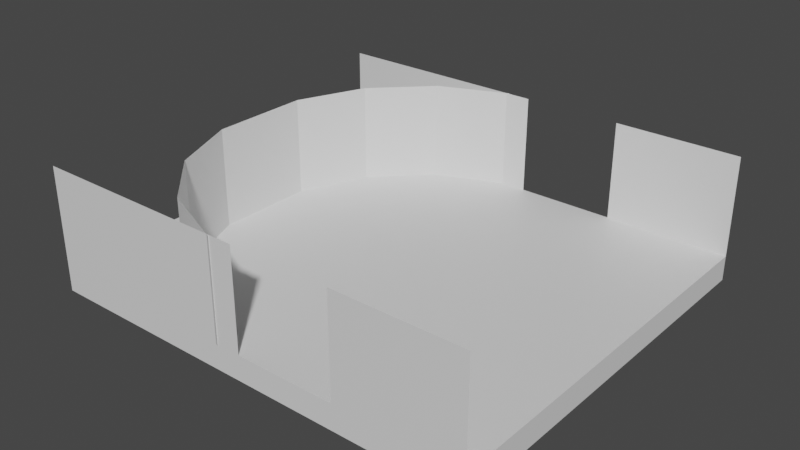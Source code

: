 # Source: Hub_0.blend  (saved by Blender 3.5.10; exported with 4.5.12 LTS)
import bpy
from mathutils import Matrix  # noqa: F401  (used for matrix-valued properties, if any)

bpy.ops.wm.read_factory_settings(use_empty=True)
scene = bpy.context.scene
scene.name = 'Scene'

# ---- collections
col_collection = bpy.data.collections.new('Collection'); scene.collection.children.link(col_collection)

# ---- materials (node trees are filled in below, after node groups)
mat_material = bpy.data.materials.new('Material')
mat_material.alpha_threshold = 0.0
mat_material.use_transparent_shadow = False
mat_material.roughness = 0.5
mat_material.line_color = (0.0, 0.0, 0.0, 1.0)

# ---- material node trees
mat_material.use_nodes = True; mat_material.node_tree.nodes.clear()
_N = mat_material.node_tree.nodes; _L = mat_material.node_tree.links
n0 = _N.new('ShaderNodeOutputMaterial'); n0.name = 'Material Output'; n0.location = (300, 300)
n1 = _N.new('ShaderNodeBsdfPrincipled'); n1.name = 'Principled BSDF'; n1.location = (10, 300)
n1.distribution = 'GGX'
n1.subsurface_method = 'RANDOM_WALK_SKIN'
n1.inputs[3].default_value = 1.45
n1.inputs[27].default_value = (0.0, 0.0, 0.0, 1.0)
n1.inputs[28].default_value = 1.0
_L.new(n1.outputs[0], n0.inputs[0])
n0.is_active_output = True

# ---- world
world_world = bpy.data.worlds.new('World'); scene.world = world_world
world_world.use_nodes = True; world_world.node_tree.nodes.clear()
_N = world_world.node_tree.nodes; _L = world_world.node_tree.links
n0 = _N.new('ShaderNodeOutputWorld'); n0.name = 'World Output'; n0.location = (300, 300)
n1 = _N.new('ShaderNodeBackground'); n1.name = 'Background'; n1.location = (10, 300)
n1.inputs[0].default_value = (0.05088, 0.05088, 0.05088, 1.0)
_L.new(n1.outputs[0], n0.inputs[0])
n0.is_active_output = True
world_world.color = (0.05088, 0.05088, 0.05088)
world_world.use_sun_shadow = False
world_world.sun_shadow_jitter_overblur = 0.0

# ---- meshes
me_cube = bpy.data.meshes.new('Cube')
me_cube.from_pydata([(3.0, 2.0, 0.0), (-10.0, 2.0, 0.0), (3.0, -2.0, 0.0), (-10.0, -2.0, 0.0), (1.0, 2.0, 0.0), (-10.0, -2.0, -1.0), (1.0, -2.0, 0.0), (-10.0, 2.0, -1.0), (3.0, 8.0, -1.0), (1.0, 8.0, -1.0), (3.0, 8.0, 0.0), (1.0, 8.0, 0.0), (1.0, -8.0, -1.0), (1.0, -8.0, 0.0), (3.0, -8.0, 0.0), (3.0, -8.0, -1.0), (8.0, 2.0, 0.0), (8.0, 2.0, -1.0), (8.0, -2.0, 0.0), (8.0, -2.0, -1.0), (8.0, 8.0, 0.0), (8.0, 8.0, -1.0), (8.0, -8.0, 0.0), (8.0, -8.0, -1.0), (3.0, -8.0, 4.0), (3.0, 8.0, 4.0), (-1.0, -2.0, 0.0), (-1.0, 2.0, 0.0), (-1.0, 8.0, 0.0), (-1.0, 8.0, -1.0), (-1.0, -8.0, -1.0), (-1.0, -8.0, 0.0), (-10.0, 8.0, 0.0), (-10.0, 8.0, -1.0), (-10.0, -8.0, -1.0), (-10.0, -8.0, 0.0), (-8.0, 2.0, 4.0), (-8.0, -2.0, 4.0), (-8.0, -2.0, 0.0), (-8.0, 2.0, 0.0), (-6.847, 4.77, 4.0), (-6.847, 4.77, 0.0), (-4.726, 6.891, 4.0), (-4.726, 6.891, 0.0), (-1.954, 8.039, 4.0), (-1.954, 8.039, 0.0), (-6.852, -4.772, 4.0), (-6.852, -4.772, 0.0), (-4.731, -6.893, 4.0), (-4.731, -6.893, 0.0), (-1.959, -8.041, 4.0), (-1.959, -8.041, 0.0), (8.0, 8.0, 4.0), (8.0, -8.0, 4.0), (-1.0, 8.0, 4.0), (-1.0, -8.0, 4.0), (-10.0, 8.0, 4.0), (-10.0, -8.0, 4.0)], [], [(0, 4, 6, 2), (12, 13, 31, 30), (28, 29, 33, 32), (9, 11, 10, 8), (0, 2, 18, 16), (31, 35, 57, 55), (10, 20, 52, 25), (26, 27, 1, 3), (4, 0, 10, 11), (15, 14, 13, 12), (27, 28, 32, 1), (2, 6, 13, 14), (8, 10, 20, 21), (17, 16, 18, 19), (16, 17, 21, 20), (19, 18, 22, 23), (2, 14, 22, 18), (7, 1, 32, 33), (14, 15, 23, 22), (10, 0, 16, 20), (5, 3, 1, 7), (30, 31, 35, 34), (31, 26, 3, 35), (32, 28, 54, 56), (6, 4, 27, 26), (4, 11, 28, 27), (13, 6, 26, 31), (11, 9, 29, 28), (3, 5, 34, 35), (38, 39, 36, 37), (36, 39, 41, 40), (40, 41, 43, 42), (42, 43, 45, 44), (38, 37, 46, 47), (47, 46, 48, 49), (49, 48, 50, 51), (14, 22, 53, 24)])
_uv = me_cube.uv_layers.new(name='UVMap')
_uv.uv.foreach_set('vector', [0.625, 0.5, 0.875, 0.5, 0.875, 0.75, 0.625, 0.75, 0.375, 1.0, 0.625, 1.0, 0.625, 1.0, 0.375, 1.0, 0.625, 0.25, 0.375, 0.25, 0.375, 0.25, 0.625, 0.25, 0.375, 0.25, 0.625, 0.25, 0.625, 0.5, 0.375, 0.5, 0.625, 0.5, 0.625, 0.75, 0.625, 0.75, 0.625, 0.5, 0.625, 1.0, 0.625, 1.0, 0.625, 1.0, 0.625, 1.0, 0.625, 0.5, 0.625, 0.5, 0.625, 0.5, 0.625, 0.5, 0.875, 0.75, 0.875, 0.5, 0.875, 0.5, 0.875, 0.75, 0.875, 0.5, 0.625, 0.5, 0.625, 0.5, 0.875, 0.5, 0.375, 0.75, 0.625, 0.75, 0.625, 1.0, 0.375, 1.0, 0.875, 0.5, 0.875, 0.5, 0.875, 0.5, 0.875, 0.5, 0.625, 0.75, 0.875, 0.75, 0.875, 0.75, 0.625, 0.75, 0.375, 0.5, 0.625, 0.5, 0.625, 0.5, 0.375, 0.5, 0.375, 0.5, 0.625, 0.5, 0.625, 0.75, 0.375, 0.75, 0.625, 0.5, 0.375, 0.5, 0.375, 0.5, 0.625, 0.5, 0.375, 0.75, 0.625, 0.75, 0.625, 0.75, 0.375, 0.75, 0.625, 0.75, 0.625, 0.75, 0.625, 0.75, 0.625, 0.75, 0.375, 0.25, 0.625, 0.25, 0.625, 0.25, 0.375, 0.25, 0.625, 0.75, 0.375, 0.75, 0.375, 0.75, 0.625, 0.75, 0.625, 0.5, 0.625, 0.5, 0.625, 0.5, 0.625, 0.5, 0.375, 0.0, 0.625, 0.0, 0.625, 0.25, 0.375, 0.25, 0.375, 1.0, 0.625, 1.0, 0.625, 1.0, 0.375, 1.0, 0.875, 0.75, 0.875, 0.75, 0.875, 0.75, 0.875, 0.75, 0.625, 0.25, 0.625, 0.25, 0.625, 0.25, 0.625, 0.25, 0.875, 0.75, 0.875, 0.5, 0.875, 0.5, 0.875, 0.75, 0.875, 0.5, 0.875, 0.5, 0.875, 0.5, 0.875, 0.5, 0.875, 0.75, 0.875, 0.75, 0.875, 0.75, 0.875, 0.75, 0.625, 0.25, 0.375, 0.25, 0.375, 0.25, 0.625, 0.25, 0.625, 0.0, 0.375, 0.0, 0.375, 0.0, 0.625, 0.0, 0.375, 0.0, 0.375, 0.25, 0.625, 0.25, 0.625, 0.0, 0.625, 0.25, 0.375, 0.25, 0.375, 0.25, 0.625, 0.25, 0.625, 0.25, 0.375, 0.25, 0.375, 0.25, 0.625, 0.25, 0.625, 0.25, 0.375, 0.25, 0.375, 0.25, 0.625, 0.25, 0.375, 0.0, 0.625, 0.0, 0.625, 0.0, 0.375, 0.0, 0.375, 0.0, 0.625, 0.0, 0.625, 0.0, 0.375, 0.0, 0.375, 0.0, 0.625, 0.0, 0.625, 0.0, 0.375, 0.0, 0.625, 0.75, 0.625, 0.75, 0.625, 0.75, 0.625, 0.75])
me_cube.materials.append(mat_material)
me_cube.use_mirror_vertex_groups = False
me_cube.update()

# ---- objects
ob_hub_0 = bpy.data.objects.new('Hub_0', me_cube)

# ---- transforms, parenting, visibility, modifiers, constraints
ob_hub_0.location = (0.0, 0.0, 0.0)
ob_hub_0.lock_rotations_4d = False
ob_hub_0.empty_display_type = 'ARROWS'
ob_hub_0.lineart.crease_threshold = 0.0

# ---- collection membership
col_collection.objects.link(ob_hub_0)

# ---- scene / render settings (as saved in the file)
scene.frame_start = 1; scene.frame_end = 250; scene.frame_set(1)
scene.render.engine = 'BLENDER_EEVEE_NEXT'
scene.cycles.sampling_pattern = 'TABULATED_SOBOL'
scene.view_settings.view_transform = 'Filmic'
bpy.context.view_layer.update()

# ---- added for rendering (the .blend has no active camera and no usable light): camera, sun
cam_auto = bpy.data.cameras.new('AutoCamera')
cam_auto.lens = 50.0
cam_auto.sensor_width = 36.0
cam_auto.clip_end = 1000.0
ob_auto_camera = bpy.data.objects.new('AutoCamera', cam_auto)
scene.collection.objects.link(ob_auto_camera)
ob_auto_camera.location = (21.8057, -27.3679, 19.7446)
ob_auto_camera.rotation_euler = (1.09748, -7.21219e-08, 0.694738)
scene.camera = ob_auto_camera
light_auto_sun = bpy.data.lights.new('AutoSun', 'SUN')
light_auto_sun.energy = 3.0
light_auto_sun.angle = 0.0523599
ob_auto_sun = bpy.data.objects.new('AutoSun', light_auto_sun)
scene.collection.objects.link(ob_auto_sun)
ob_auto_sun.rotation_euler = (0.872665, 0.174533, 0.523599)
bpy.context.view_layer.update()
